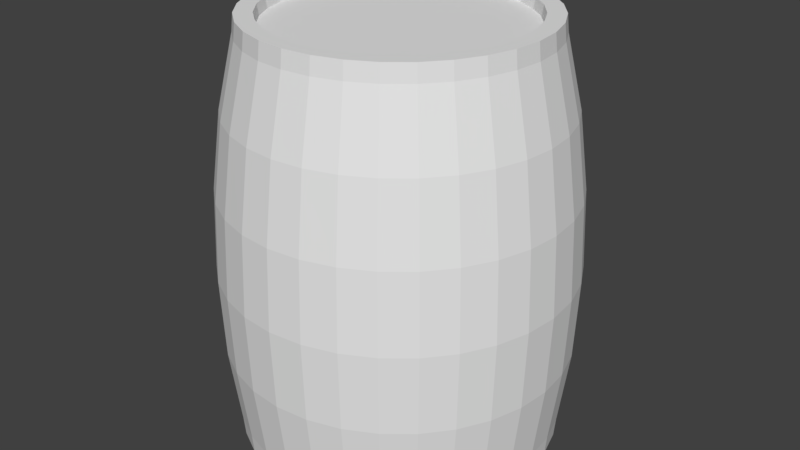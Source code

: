 # Source: barrel.blend  (saved by Blender 2.79.0; exported with 4.5.12 LTS)
import bpy
from mathutils import Matrix  # noqa: F401  (used for matrix-valued properties, if any)

bpy.ops.wm.read_factory_settings(use_empty=True)
scene = bpy.context.scene
scene.name = 'Scene'

# ---- collections
col_collection_1 = bpy.data.collections.new('Collection 1'); scene.collection.children.link(col_collection_1)

# ---- world
world_world = bpy.data.worlds.new('World'); scene.world = world_world
world_world.color = (0.05088, 0.05088, 0.05088)
world_world.use_sun_shadow = False
world_world.sun_shadow_jitter_overblur = 0.0
world_world.cycles.sampling_method = 'MANUAL'

# ---- meshes
me_sphere = bpy.data.meshes.new('Sphere')
me_sphere.from_pydata([(0.1407, 0.7075, 0.5963), (0.1802, 0.9061, 0.3827), (0.1913, 0.9619, 0.1951), (0.1951, 0.9808, 7.55e-08), (0.1913, 0.9619, -0.1951), (0.1802, 0.9061, -0.3827), (0.2761, 0.6665, 0.5963), (0.3536, 0.8536, 0.3827), (0.3753, 0.9061, 0.1951), (0.3827, 0.9239, 7.55e-08), (0.3753, 0.9061, -0.1951), (0.3536, 0.8536, -0.3827), (0.4008, 0.5998, 0.5963), (0.5133, 0.7682, 0.3827), (0.5449, 0.8155, 0.1951), (0.5556, 0.8315, 7.55e-08), (0.5449, 0.8155, -0.1951), (0.5133, 0.7682, -0.3827), (0.5101, 0.5101, 0.5963), (0.6533, 0.6533, 0.3827), (0.6935, 0.6935, 0.1951), (0.7071, 0.7071, 7.55e-08), (0.6935, 0.6935, -0.1951), (0.6533, 0.6533, -0.3827), (0.5998, 0.4008, 0.5963), (0.7682, 0.5133, 0.3827), (0.8155, 0.5449, 0.1951), (0.8315, 0.5556, 7.55e-08), (0.8155, 0.5449, -0.1951), (0.7682, 0.5133, -0.3827), (0.6665, 0.2761, 0.5963), (0.8536, 0.3536, 0.3827), (0.9061, 0.3753, 0.1951), (0.9239, 0.3827, 7.55e-08), (0.9061, 0.3753, -0.1951), (0.8536, 0.3536, -0.3827), (0.7075, 0.1407, 0.5963), (0.9061, 0.1802, 0.3827), (0.9619, 0.1913, 0.1951), (0.9808, 0.1951, 7.55e-08), (0.9619, 0.1913, -0.1951), (0.9061, 0.1802, -0.3827), (0.7214, -3.135e-07, 0.5963), (0.9239, -2.745e-07, 0.3827), (0.9808, -3.937e-07, 0.1951), (1.0, -3.788e-07, 7.55e-08), (0.9808, -3.937e-07, -0.1951), (0.9239, -2.298e-07, -0.3827), (0.7075, -0.1407, 0.5963), (0.9061, -0.1802, 0.3827), (0.9619, -0.1913, 0.1951), (0.9808, -0.1951, 7.55e-08), (0.9619, -0.1913, -0.1951), (0.9061, -0.1802, -0.3827), (0.6665, -0.2761, 0.5963), (0.8536, -0.3536, 0.3827), (0.9061, -0.3753, 0.1951), (0.9239, -0.3827, 7.55e-08), (0.9061, -0.3753, -0.1951), (0.8536, -0.3536, -0.3827), (0.5998, -0.4008, 0.5963), (0.7682, -0.5133, 0.3827), (0.8155, -0.5449, 0.1951), (0.8315, -0.5556, 7.55e-08), (0.8155, -0.5449, -0.1951), (0.7682, -0.5133, -0.3827), (0.5101, -0.5101, 0.5963), (0.6533, -0.6533, 0.3827), (0.6935, -0.6935, 0.1951), (0.7071, -0.7071, 7.55e-08), (0.6935, -0.6935, -0.1951), (0.6533, -0.6533, -0.3827), (0.4008, -0.5998, 0.5963), (0.5133, -0.7682, 0.3827), (0.5449, -0.8155, 0.1951), (0.5556, -0.8315, 7.55e-08), (0.5449, -0.8155, -0.1951), (0.5133, -0.7682, -0.3827), (0.2761, -0.6665, 0.5963), (0.3536, -0.8536, 0.3827), (0.3753, -0.9061, 0.1951), (0.3827, -0.9239, 7.55e-08), (0.3753, -0.9061, -0.1951), (0.3536, -0.8536, -0.3827), (0.1407, -0.7075, 0.5963), (0.1802, -0.9061, 0.3827), (0.1913, -0.9619, 0.1951), (0.1951, -0.9808, 7.55e-08), (0.1913, -0.9619, -0.1951), (0.1802, -0.9061, -0.3827), (-4.469e-08, -0.7214, 0.5963), (6.357e-08, -0.9239, 0.3827), (-8.544e-08, -0.9808, 0.1951), (-1.003e-07, -1.0, 7.55e-08), (-8.544e-08, -0.9808, -0.1951), (6.357e-08, -0.9239, -0.3827), (-0.1407, -0.7075, 0.5963), (-0.1802, -0.9061, 0.3827), (-0.1913, -0.9619, 0.1951), (-0.1951, -0.9808, 7.55e-08), (-0.1913, -0.9619, -0.1951), (-0.1802, -0.9061, -0.3827), (-0.2761, -0.6665, 0.5963), (-0.3536, -0.8536, 0.3827), (-0.3753, -0.9061, 0.1951), (-0.3827, -0.9239, 7.55e-08), (-0.3753, -0.9061, -0.1951), (-0.3536, -0.8536, -0.3827), (-0.4008, -0.5998, 0.5963), (-0.5133, -0.7682, 0.3827), (-0.5449, -0.8155, 0.1951), (-0.5556, -0.8315, 7.55e-08), (-0.5449, -0.8155, -0.1951), (-0.5133, -0.7682, -0.3827), (-0.5101, -0.5101, 0.5963), (-0.6533, -0.6533, 0.3827), (-0.6935, -0.6935, 0.1951), (-0.7071, -0.7071, 7.55e-08), (-0.6935, -0.6935, -0.1951), (-0.6533, -0.6533, -0.3827), (-0.5998, -0.4008, 0.5963), (-0.7682, -0.5133, 0.3827), (-0.8155, -0.5449, 0.1951), (-0.8315, -0.5556, 7.55e-08), (-0.8155, -0.5449, -0.1951), (-0.7682, -0.5133, -0.3827), (-0.6665, -0.2761, 0.5963), (-0.8536, -0.3536, 0.3827), (-0.9061, -0.3753, 0.1951), (-0.9239, -0.3827, 7.55e-08), (-0.9061, -0.3753, -0.1951), (-0.8536, -0.3536, -0.3827), (-0.7075, -0.1407, 0.5963), (-0.9061, -0.1802, 0.3827), (-0.9619, -0.1913, 0.1951), (-0.9808, -0.1951, 7.55e-08), (-0.9619, -0.1913, -0.1951), (-0.9061, -0.1802, -0.3827), (-0.7214, -1.808e-07, 0.5963), (-0.9239, -3.192e-07, 0.3827), (-0.9808, -9.567e-08, 0.1951), (-1.0, -1.404e-07, 7.55e-08), (-0.9808, -9.567e-08, -0.1951), (-0.9239, -3.192e-07, -0.3827), (-0.7075, 0.1407, 0.5963), (-0.9061, 0.1802, 0.3827), (-0.9619, 0.1913, 0.1951), (-0.9808, 0.1951, 7.55e-08), (-0.9619, 0.1913, -0.1951), (-0.9061, 0.1802, -0.3827), (-0.6665, 0.2761, 0.5963), (-0.8536, 0.3536, 0.3827), (-0.9061, 0.3753, 0.1951), (-0.9239, 0.3827, 7.55e-08), (-0.9061, 0.3753, -0.1951), (-0.8536, 0.3536, -0.3827), (-0.5998, 0.4008, 0.5963), (-0.7682, 0.5133, 0.3827), (-0.8155, 0.5449, 0.1951), (-0.8315, 0.5556, 7.55e-08), (-0.8155, 0.5449, -0.1951), (-0.7682, 0.5133, -0.3827), (-0.5101, 0.5101, 0.5963), (-0.6533, 0.6533, 0.3827), (-0.6935, 0.6935, 0.1951), (-0.7071, 0.7071, 7.55e-08), (-0.6935, 0.6935, -0.1951), (-0.6533, 0.6533, -0.3827), (-0.4008, 0.5998, 0.5963), (-0.5133, 0.7682, 0.3827), (-0.5449, 0.8155, 0.1951), (-0.5556, 0.8315, 7.55e-08), (-0.5449, 0.8155, -0.1951), (-0.5133, 0.7682, -0.3827), (-0.2761, 0.6665, 0.5963), (-0.3536, 0.8536, 0.3827), (-0.3753, 0.9061, 0.1951), (-0.3827, 0.9239, 7.55e-08), (-0.3753, 0.9061, -0.1951), (-0.3536, 0.8536, -0.3827), (-0.1407, 0.7075, 0.5963), (-0.1802, 0.9061, 0.3827), (-0.1913, 0.9619, 0.1951), (-0.1951, 0.9808, 7.55e-08), (-0.1913, 0.9619, -0.1951), (-0.1802, 0.9061, -0.3827), (5.303e-07, 0.7214, 0.5963), (6.357e-08, 0.9239, 0.3827), (2.573e-07, 0.9808, 0.1951), (2.722e-07, 1.0, 7.55e-08), (2.573e-07, 0.9808, -0.1951), (6.357e-08, 0.9239, -0.3827), (0.3721, 0.8375, -0.4291), (0.3497, 0.8443, -0.4291), (0.329, 0.8553, -0.4291), (0.5684, 0.5684, -0.3794), (0.6683, 0.4466, -0.3794), (0.7426, 0.3076, -0.3794), (0.7883, 0.1568, -0.3794), (0.8038, -2.298e-07, -0.3794), (0.7883, -0.1568, -0.3794), (0.7426, -0.3076, -0.3794), (0.6683, -0.4466, -0.3794), (0.5684, -0.5684, -0.3794), (0.4466, -0.6683, -0.3794), (0.3076, -0.7426, -0.3794), (0.1568, -0.7883, -0.3794), (6.361e-08, -0.8038, -0.3794), (-0.1568, -0.7883, -0.3794), (-0.3076, -0.7426, -0.3794), (-0.4466, -0.6683, -0.3794), (-0.5684, -0.5684, -0.3794), (-0.6683, -0.4466, -0.3794), (-0.7426, -0.3076, -0.3794), (-0.7883, -0.1568, -0.3794), (-0.8038, -3.384e-07, -0.3794), (-0.7883, 0.1568, -0.3794), (-0.7426, 0.3076, -0.3794), (-0.6683, 0.4466, -0.3794), (-0.5684, 0.5684, -0.3794), (-0.4466, 0.6683, -0.3794), (-0.3076, 0.7426, -0.3794), (-0.1568, 0.7883, -0.3794), (2.288e-07, 0.8038, -0.3794), (0.1509, 0.7889, -0.3794), (0.4512, 0.6645, -0.3794), (0.3182, 0.7682, 0.5556), (0.1622, 0.8155, 0.5556), (0.4619, 0.6913, 0.5556), (0.5879, 0.5879, 0.5556), (0.6913, 0.4619, 0.5556), (0.7682, 0.3182, 0.5556), (0.8155, 0.1622, 0.5556), (0.8315, -3.341e-07, 0.5556), (0.8155, -0.1622, 0.5556), (0.7682, -0.3182, 0.5556), (0.6913, -0.4619, 0.5556), (0.5879, -0.5879, 0.5556), (0.4619, -0.6913, 0.5556), (0.3182, -0.7682, 0.5556), (0.1622, -0.8155, 0.5556), (-8.544e-08, -0.8315, 0.5556), (-0.1622, -0.8155, 0.5556), (-0.3182, -0.7682, 0.5556), (-0.4619, -0.6913, 0.5556), (-0.5879, -0.5879, 0.5556), (-0.6913, -0.4619, 0.5556), (-0.7682, -0.3182, 0.5556), (-0.8155, -0.1622, 0.5556), (-0.8315, -1.404e-07, 0.5556), (-0.8155, 0.1622, 0.5556), (-0.7682, 0.3182, 0.5556), (-0.6913, 0.4619, 0.5556), (-0.5879, 0.5879, 0.5556), (-0.4619, 0.6913, 0.5556), (-0.3182, 0.7682, 0.5556), (-0.1622, 0.8155, 0.5556), (2.722e-07, 0.8315, 0.5556), (0.7598, 0.5077, -0.4291), (0.6462, 0.6462, -0.4291), (0.5081, 0.7595, -0.4291), (0.8443, 0.3497, -0.4291), (0.8963, 0.1783, -0.4291), (0.9138, -2.298e-07, -0.4291), (0.8963, -0.1783, -0.4291), (0.8443, -0.3497, -0.4291), (0.7598, -0.5077, -0.4291), (0.6462, -0.6462, -0.4291), (0.5077, -0.7598, -0.4291), (0.3497, -0.8443, -0.4291), (0.1783, -0.8963, -0.4291), (6.357e-08, -0.9138, -0.4291), (-0.1783, -0.8963, -0.4291), (-0.3497, -0.8443, -0.4291), (-0.5077, -0.7598, -0.4291), (-0.6462, -0.6462, -0.4291), (-0.7598, -0.5077, -0.4291), (-0.8443, -0.3497, -0.4291), (-0.8963, -0.1783, -0.4291), (-0.9138, -3.208e-07, -0.4291), (-0.8963, 0.1783, -0.4291), (-0.8443, 0.3497, -0.4291), (-0.7598, 0.5077, -0.4291), (-0.6462, 0.6462, -0.4291), (-0.5077, 0.7598, -0.4291), (-0.3497, 0.8443, -0.4291), (-0.1783, 0.8963, -0.4291), (7.681e-08, 0.9138, -0.4291), (0.1778, 0.8963, -0.4291), (0.3143, 0.7589, 0.5963), (0.1603, 0.8056, 0.5963), (0.4564, 0.683, 0.5963), (0.5808, 0.5808, 0.5963), (0.683, 0.4564, 0.5963), (0.7589, 0.3143, 0.5963), (0.8056, 0.1603, 0.5963), (0.8214, -3.322e-07, 0.5963), (0.8056, -0.1603, 0.5963), (0.7589, -0.3143, 0.5963), (0.683, -0.4564, 0.5963), (0.5808, -0.5808, 0.5963), (0.4564, -0.683, 0.5963), (0.3143, -0.7589, 0.5963), (0.1603, -0.8056, 0.5963), (-8.176e-08, -0.8214, 0.5963), (-0.1603, -0.8056, 0.5963), (-0.3143, -0.7589, 0.5963), (-0.4564, -0.683, 0.5963), (-0.5808, -0.5808, 0.5963), (-0.683, -0.4564, 0.5963), (-0.7589, -0.3143, 0.5963), (-0.8056, -0.1603, 0.5963), (-0.8214, -1.441e-07, 0.5963), (-0.8056, 0.1603, 0.5963), (-0.7589, 0.3143, 0.5963), (-0.683, 0.4564, 0.5963), (-0.5808, 0.5808, 0.5963), (-0.4564, 0.683, 0.5963), (-0.3143, 0.7589, 0.5963), (-0.1603, 0.8056, 0.5963), (2.956e-07, 0.8214, 0.5963), (0.2722, 0.6572, 0.57), (0.1388, 0.6977, 0.57), (5.541e-07, 0.7114, 0.57), (-0.1388, 0.6977, 0.57), (-0.2722, 0.6572, 0.57), (-0.3952, 0.5915, 0.57), (-0.503, 0.503, 0.57), (-0.5915, 0.3952, 0.57), (-0.6572, 0.2722, 0.57), (-0.6977, 0.1388, 0.57), (-0.7114, -1.828e-07, 0.57), (-0.6977, -0.1388, 0.57), (-0.6572, -0.2722, 0.57), (-0.5915, -0.3952, 0.57), (-0.503, -0.503, 0.57), (-0.3952, -0.5915, 0.57), (-0.2722, -0.6572, 0.57), (-0.1388, -0.6977, 0.57), (-4.041e-08, -0.7114, 0.57), (0.1388, -0.6977, 0.57), (0.2722, -0.6572, 0.57), (0.3952, -0.5915, 0.57), (0.503, -0.503, 0.57), (0.5915, -0.3952, 0.57), (0.6572, -0.2722, 0.57), (0.6977, -0.1388, 0.57), (0.7114, -3.113e-07, 0.57), (0.6977, 0.1388, 0.57), (0.6572, 0.2722, 0.57), (0.5915, 0.3952, 0.57), (0.503, 0.503, 0.57), (0.3952, 0.5915, 0.57), (0.6767, 0.4521, -0.4291), (0.5755, 0.5755, -0.4291), (0.4564, 0.6732, -0.4291), (0.7519, 0.3114, -0.4291), (0.7982, 0.1588, -0.4291), (0.8138, -2.298e-07, -0.4291), (0.7982, -0.1588, -0.4291), (0.7519, -0.3114, -0.4291), (0.6767, -0.4521, -0.4291), (0.5755, -0.5755, -0.4291), (0.4521, -0.6767, -0.4291), (0.3114, -0.7519, -0.4291), (0.1588, -0.7982, -0.4291), (6.357e-08, -0.8138, -0.4291), (-0.1588, -0.7982, -0.4291), (-0.3114, -0.7519, -0.4291), (-0.4521, -0.6767, -0.4291), (-0.5755, -0.5755, -0.4291), (-0.6767, -0.4521, -0.4291), (-0.7519, -0.3114, -0.4291), (-0.7982, -0.1588, -0.4291), (-0.8138, -3.366e-07, -0.4291), (-0.7982, 0.1588, -0.4291), (-0.7519, 0.3114, -0.4291), (-0.6767, 0.4521, -0.4291), (-0.5755, 0.5755, -0.4291), (-0.4521, 0.6767, -0.4291), (-0.3114, 0.7519, -0.4291), (-0.1588, 0.7982, -0.4291), (2.153e-07, 0.8138, -0.4291), (0.1533, 0.7987, -0.4291)], [], [(189, 188, 2, 3), (190, 189, 3, 4), (191, 190, 4, 5), (187, 257, 227, 1), (188, 187, 1, 2), (2, 1, 7, 8), (3, 2, 8, 9), (4, 3, 9, 10), (5, 4, 10, 11), (1, 227, 226, 7), (7, 226, 228, 13), (8, 7, 13, 14), (9, 8, 14, 15), (10, 9, 15, 16), (11, 10, 16, 17), (15, 14, 20, 21), (16, 15, 21, 22), (17, 16, 22, 23), (13, 228, 229, 19), (14, 13, 19, 20), (19, 229, 230, 25), (20, 19, 25, 26), (21, 20, 26, 27), (22, 21, 27, 28), (23, 22, 28, 29), (27, 26, 32, 33), (28, 27, 33, 34), (29, 28, 34, 35), (25, 230, 231, 31), (26, 25, 31, 32), (31, 231, 232, 37), (32, 31, 37, 38), (33, 32, 38, 39), (34, 33, 39, 40), (35, 34, 40, 41), (40, 39, 45, 46), (41, 40, 46, 47), (37, 232, 233, 43), (38, 37, 43, 44), (39, 38, 44, 45), (43, 233, 234, 49), (44, 43, 49, 50), (45, 44, 50, 51), (46, 45, 51, 52), (47, 46, 52, 53), (52, 51, 57, 58), (53, 52, 58, 59), (49, 234, 235, 55), (50, 49, 55, 56), (51, 50, 56, 57), (55, 235, 236, 61), (56, 55, 61, 62), (57, 56, 62, 63), (58, 57, 63, 64), (59, 58, 64, 65), (65, 64, 70, 71), (61, 236, 237, 67), (62, 61, 67, 68), (63, 62, 68, 69), (64, 63, 69, 70), (68, 67, 73, 74), (69, 68, 74, 75), (70, 69, 75, 76), (71, 70, 76, 77), (67, 237, 238, 73), (73, 238, 239, 79), (74, 73, 79, 80), (75, 74, 80, 81), (76, 75, 81, 82), (77, 76, 82, 83), (80, 79, 85, 86), (81, 80, 86, 87), (82, 81, 87, 88), (83, 82, 88, 89), (79, 239, 240, 85), (85, 240, 241, 91), (86, 85, 91, 92), (87, 86, 92, 93), (88, 87, 93, 94), (89, 88, 94, 95), (93, 92, 98, 99), (94, 93, 99, 100), (95, 94, 100, 101), (91, 241, 242, 97), (92, 91, 97, 98), (97, 242, 243, 103), (98, 97, 103, 104), (99, 98, 104, 105), (100, 99, 105, 106), (101, 100, 106, 107), (105, 104, 110, 111), (106, 105, 111, 112), (107, 106, 112, 113), (103, 243, 244, 109), (104, 103, 109, 110), (109, 244, 245, 115), (110, 109, 115, 116), (111, 110, 116, 117), (112, 111, 117, 118), (113, 112, 118, 119), (118, 117, 123, 124), (119, 118, 124, 125), (115, 245, 246, 121), (116, 115, 121, 122), (117, 116, 122, 123), (121, 246, 247, 127), (122, 121, 127, 128), (123, 122, 128, 129), (124, 123, 129, 130), (125, 124, 130, 131), (131, 130, 136, 137), (127, 247, 248, 133), (128, 127, 133, 134), (129, 128, 134, 135), (130, 129, 135, 136), (133, 248, 249, 139), (134, 133, 139, 140), (135, 134, 140, 141), (136, 135, 141, 142), (137, 136, 142, 143), (143, 142, 148, 149), (139, 249, 250, 145), (140, 139, 145, 146), (141, 140, 146, 147), (142, 141, 147, 148), (146, 145, 151, 152), (147, 146, 152, 153), (148, 147, 153, 154), (149, 148, 154, 155), (145, 250, 251, 151), (151, 251, 252, 157), (152, 151, 157, 158), (153, 152, 158, 159), (154, 153, 159, 160), (155, 154, 160, 161), (158, 157, 163, 164), (159, 158, 164, 165), (160, 159, 165, 166), (161, 160, 166, 167), (157, 252, 253, 163), (163, 253, 254, 169), (164, 163, 169, 170), (165, 164, 170, 171), (166, 165, 171, 172), (167, 166, 172, 173), (171, 170, 176, 177), (172, 171, 177, 178), (173, 172, 178, 179), (169, 254, 255, 175), (170, 169, 175, 176), (175, 255, 256, 181), (176, 175, 181, 182), (177, 176, 182, 183), (178, 177, 183, 184), (179, 178, 184, 185), (184, 183, 189, 190), (185, 184, 190, 191), (181, 256, 257, 187), (192, 193, 194), (182, 181, 187, 188), (321, 322, 323, 324, 325, 326, 327, 328, 329, 330, 331, 332, 333, 334, 335, 336, 337, 338, 339, 340, 341, 342, 343, 344, 345, 346, 347, 348, 349, 350, 351, 352), (183, 182, 188, 189), (195, 196, 197, 198, 199, 200, 201, 202, 203, 204, 205, 206, 207, 208, 209, 210, 211, 212, 213, 214, 215, 216, 217, 218, 219, 220, 221, 222, 223, 224, 225), (5, 11, 193, 192), (11, 17, 194, 193), (17, 5, 192, 194), (23, 29, 258, 259), (29, 35, 261, 258), (35, 41, 262, 261), (41, 47, 263, 262), (47, 53, 264, 263), (53, 59, 265, 264), (59, 65, 266, 265), (65, 71, 267, 266), (71, 77, 268, 267), (77, 83, 269, 268), (83, 89, 270, 269), (89, 95, 271, 270), (95, 101, 272, 271), (101, 107, 273, 272), (107, 113, 274, 273), (113, 119, 275, 274), (119, 125, 276, 275), (125, 131, 277, 276), (131, 137, 278, 277), (137, 143, 279, 278), (143, 149, 280, 279), (149, 155, 281, 280), (155, 161, 282, 281), (161, 167, 283, 282), (167, 173, 284, 283), (173, 179, 285, 284), (179, 185, 286, 285), (185, 191, 287, 286), (191, 5, 288, 287), (5, 17, 260, 288), (17, 23, 259, 260), (290, 289, 226, 227), (289, 291, 228, 226), (291, 292, 229, 228), (292, 293, 230, 229), (293, 294, 231, 230), (294, 295, 232, 231), (295, 296, 233, 232), (296, 297, 234, 233), (297, 298, 235, 234), (298, 299, 236, 235), (299, 300, 237, 236), (300, 301, 238, 237), (301, 302, 239, 238), (302, 303, 240, 239), (303, 304, 241, 240), (304, 305, 242, 241), (305, 306, 243, 242), (306, 307, 244, 243), (307, 308, 245, 244), (308, 309, 246, 245), (309, 310, 247, 246), (310, 311, 248, 247), (311, 312, 249, 248), (312, 313, 250, 249), (313, 314, 251, 250), (314, 315, 252, 251), (315, 316, 253, 252), (316, 317, 254, 253), (317, 318, 255, 254), (318, 319, 256, 255), (319, 320, 257, 256), (320, 290, 227, 257), (353, 354, 259, 258), (354, 355, 260, 259), (356, 353, 258, 261), (357, 356, 261, 262), (358, 357, 262, 263), (359, 358, 263, 264), (360, 359, 264, 265), (361, 360, 265, 266), (362, 361, 266, 267), (363, 362, 267, 268), (364, 363, 268, 269), (365, 364, 269, 270), (366, 365, 270, 271), (367, 366, 271, 272), (368, 367, 272, 273), (369, 368, 273, 274), (370, 369, 274, 275), (371, 370, 275, 276), (372, 371, 276, 277), (373, 372, 277, 278), (374, 373, 278, 279), (375, 374, 279, 280), (376, 375, 280, 281), (377, 376, 281, 282), (378, 377, 282, 283), (379, 378, 283, 284), (380, 379, 284, 285), (381, 380, 285, 286), (382, 381, 286, 287), (383, 382, 287, 288), (355, 383, 288, 260), (0, 6, 289, 290), (6, 12, 291, 289), (12, 18, 292, 291), (18, 24, 293, 292), (24, 30, 294, 293), (30, 36, 295, 294), (36, 42, 296, 295), (42, 48, 297, 296), (48, 54, 298, 297), (54, 60, 299, 298), (60, 66, 300, 299), (66, 72, 301, 300), (72, 78, 302, 301), (78, 84, 303, 302), (84, 90, 304, 303), (90, 96, 305, 304), (96, 102, 306, 305), (102, 108, 307, 306), (108, 114, 308, 307), (114, 120, 309, 308), (120, 126, 310, 309), (126, 132, 311, 310), (132, 138, 312, 311), (138, 144, 313, 312), (144, 150, 314, 313), (150, 156, 315, 314), (156, 162, 316, 315), (162, 168, 317, 316), (168, 174, 318, 317), (174, 180, 319, 318), (180, 186, 320, 319), (186, 0, 290, 320), (6, 0, 322, 321), (0, 186, 323, 322), (186, 180, 324, 323), (180, 174, 325, 324), (174, 168, 326, 325), (168, 162, 327, 326), (162, 156, 328, 327), (156, 150, 329, 328), (150, 144, 330, 329), (144, 138, 331, 330), (138, 132, 332, 331), (132, 126, 333, 332), (126, 120, 334, 333), (120, 114, 335, 334), (114, 108, 336, 335), (108, 102, 337, 336), (102, 96, 338, 337), (96, 90, 339, 338), (90, 84, 340, 339), (84, 78, 341, 340), (78, 72, 342, 341), (72, 66, 343, 342), (66, 60, 344, 343), (60, 54, 345, 344), (54, 48, 346, 345), (48, 42, 347, 346), (42, 36, 348, 347), (36, 30, 349, 348), (30, 24, 350, 349), (24, 18, 351, 350), (18, 12, 352, 351), (12, 6, 321, 352), (196, 195, 354, 353), (195, 225, 355, 354), (197, 196, 353, 356), (198, 197, 356, 357), (199, 198, 357, 358), (200, 199, 358, 359), (201, 200, 359, 360), (202, 201, 360, 361), (203, 202, 361, 362), (204, 203, 362, 363), (205, 204, 363, 364), (206, 205, 364, 365), (207, 206, 365, 366), (208, 207, 366, 367), (209, 208, 367, 368), (210, 209, 368, 369), (211, 210, 369, 370), (212, 211, 370, 371), (213, 212, 371, 372), (214, 213, 372, 373), (215, 214, 373, 374), (216, 215, 374, 375), (217, 216, 375, 376), (218, 217, 376, 377), (219, 218, 377, 378), (220, 219, 378, 379), (221, 220, 379, 380), (222, 221, 380, 381), (223, 222, 381, 382), (224, 223, 382, 383), (225, 224, 383, 355)])
me_sphere.use_remesh_preserve_volume = False
me_sphere.use_remesh_preserve_attributes = False
me_sphere.use_mirror_vertex_groups = False
me_sphere.update()

# ---- objects
ob_sphere = bpy.data.objects.new('Sphere', me_sphere)

# ---- transforms, parenting, visibility, modifiers, constraints
ob_sphere.location = (-0.02651, 0.1063, 0.8764)
ob_sphere.scale = (0.5616, 0.5616, 1.316)
ob_sphere.lineart.crease_threshold = 0.0

# ---- collection membership
col_collection_1.objects.link(ob_sphere)

# ---- scene / render settings (as saved in the file)
scene.frame_start = 1; scene.frame_end = 250; scene.frame_set(1)
scene.render.engine = 'BLENDER_EEVEE_NEXT'
scene.render.resolution_percentage = 50
scene.render.dither_intensity = 0.0
scene.cycles.use_denoising = False
scene.cycles.samples = 128
scene.cycles.sampling_pattern = 'TABULATED_SOBOL'
scene.cycles.use_adaptive_sampling = False
scene.cycles.use_light_tree = False
scene.cycles.blur_glossy = 0.0
scene.cycles.sample_clamp_indirect = 0.0
scene.view_settings.view_transform = 'Standard'
bpy.context.view_layer.update()

# ---- added for rendering (the .blend has no active camera and no usable light): camera, sun
cam_auto = bpy.data.cameras.new('AutoCamera')
cam_auto.lens = 50.0
cam_auto.sensor_width = 36.0
cam_auto.clip_end = 1000.0
ob_auto_camera = bpy.data.objects.new('AutoCamera', cam_auto)
scene.collection.objects.link(ob_auto_camera)
ob_auto_camera.location = (1.90157, -2.2074, 2.52888)
ob_auto_camera.rotation_euler = (1.09748, -7.21219e-08, 0.694738)
scene.camera = ob_auto_camera
light_auto_sun = bpy.data.lights.new('AutoSun', 'SUN')
light_auto_sun.energy = 3.0
light_auto_sun.angle = 0.0523599
ob_auto_sun = bpy.data.objects.new('AutoSun', light_auto_sun)
scene.collection.objects.link(ob_auto_sun)
ob_auto_sun.rotation_euler = (0.872665, 0.174533, 0.523599)
bpy.context.view_layer.update()
